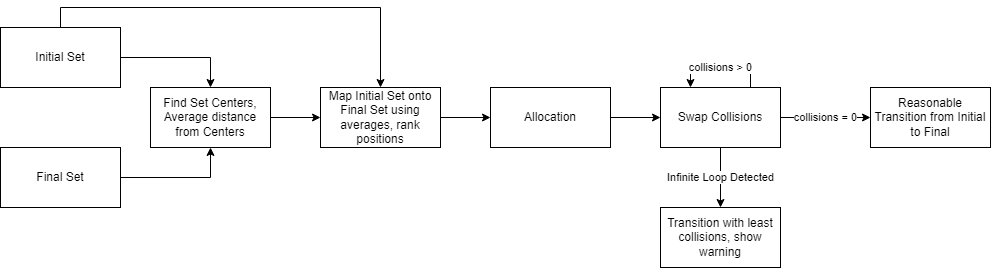

The diagram above was exported from draw.io. Its source (the exported page's mxGraphModel, read from the mxfile embedded in the PNG):
<mxGraphModel dx="2062" dy="1154" grid="1" gridSize="10" guides="1" tooltips="1" connect="1" arrows="1" fold="1" page="1" pageScale="1" pageWidth="850" pageHeight="1100" math="0" shadow="0">
  <root>
    <mxCell id="0" />
    <mxCell id="1" parent="0" />
    <mxCell id="_o36oWlIbGZdzZXzt_JU-4" style="edgeStyle=orthogonalEdgeStyle;rounded=0;orthogonalLoop=1;jettySize=auto;html=1;exitX=1;exitY=0.5;exitDx=0;exitDy=0;entryX=0.5;entryY=0;entryDx=0;entryDy=0;" edge="1" parent="1" source="_o36oWlIbGZdzZXzt_JU-1" target="_o36oWlIbGZdzZXzt_JU-3">
      <mxGeometry relative="1" as="geometry" />
    </mxCell>
    <mxCell id="_o36oWlIbGZdzZXzt_JU-8" style="edgeStyle=orthogonalEdgeStyle;rounded=0;orthogonalLoop=1;jettySize=auto;html=1;exitX=0.5;exitY=0;exitDx=0;exitDy=0;entryX=0.5;entryY=0;entryDx=0;entryDy=0;" edge="1" parent="1" source="_o36oWlIbGZdzZXzt_JU-1" target="_o36oWlIbGZdzZXzt_JU-7">
      <mxGeometry relative="1" as="geometry" />
    </mxCell>
    <mxCell id="_o36oWlIbGZdzZXzt_JU-1" value="Initial Set" style="rounded=0;whiteSpace=wrap;html=1;" vertex="1" parent="1">
      <mxGeometry x="60" y="310" width="120" height="60" as="geometry" />
    </mxCell>
    <mxCell id="_o36oWlIbGZdzZXzt_JU-6" style="edgeStyle=orthogonalEdgeStyle;rounded=0;orthogonalLoop=1;jettySize=auto;html=1;exitX=1;exitY=0.5;exitDx=0;exitDy=0;entryX=0.5;entryY=1;entryDx=0;entryDy=0;" edge="1" parent="1" source="_o36oWlIbGZdzZXzt_JU-2" target="_o36oWlIbGZdzZXzt_JU-3">
      <mxGeometry relative="1" as="geometry" />
    </mxCell>
    <mxCell id="_o36oWlIbGZdzZXzt_JU-2" value="Final Set" style="rounded=0;whiteSpace=wrap;html=1;" vertex="1" parent="1">
      <mxGeometry x="60" y="430" width="120" height="60" as="geometry" />
    </mxCell>
    <mxCell id="_o36oWlIbGZdzZXzt_JU-9" style="edgeStyle=orthogonalEdgeStyle;rounded=0;orthogonalLoop=1;jettySize=auto;html=1;exitX=1;exitY=0.5;exitDx=0;exitDy=0;entryX=0;entryY=0.5;entryDx=0;entryDy=0;" edge="1" parent="1" source="_o36oWlIbGZdzZXzt_JU-3" target="_o36oWlIbGZdzZXzt_JU-7">
      <mxGeometry relative="1" as="geometry" />
    </mxCell>
    <mxCell id="_o36oWlIbGZdzZXzt_JU-3" value="Find Set Centers, Average distance from Centers" style="rounded=0;whiteSpace=wrap;html=1;" vertex="1" parent="1">
      <mxGeometry x="210" y="370" width="120" height="60" as="geometry" />
    </mxCell>
    <mxCell id="_o36oWlIbGZdzZXzt_JU-11" style="edgeStyle=orthogonalEdgeStyle;rounded=0;orthogonalLoop=1;jettySize=auto;html=1;exitX=1;exitY=0.5;exitDx=0;exitDy=0;entryX=0;entryY=0.5;entryDx=0;entryDy=0;" edge="1" parent="1" source="_o36oWlIbGZdzZXzt_JU-7" target="_o36oWlIbGZdzZXzt_JU-10">
      <mxGeometry relative="1" as="geometry" />
    </mxCell>
    <mxCell id="_o36oWlIbGZdzZXzt_JU-7" value="Map Initial Set onto Final Set using averages, rank positions" style="rounded=0;whiteSpace=wrap;html=1;" vertex="1" parent="1">
      <mxGeometry x="380" y="370" width="120" height="60" as="geometry" />
    </mxCell>
    <mxCell id="_o36oWlIbGZdzZXzt_JU-13" style="edgeStyle=orthogonalEdgeStyle;rounded=0;orthogonalLoop=1;jettySize=auto;html=1;exitX=1;exitY=0.5;exitDx=0;exitDy=0;entryX=0;entryY=0.5;entryDx=0;entryDy=0;" edge="1" parent="1" source="_o36oWlIbGZdzZXzt_JU-10" target="_o36oWlIbGZdzZXzt_JU-12">
      <mxGeometry relative="1" as="geometry" />
    </mxCell>
    <mxCell id="_o36oWlIbGZdzZXzt_JU-10" value="Allocation" style="rounded=0;whiteSpace=wrap;html=1;" vertex="1" parent="1">
      <mxGeometry x="550" y="370" width="120" height="60" as="geometry" />
    </mxCell>
    <mxCell id="_o36oWlIbGZdzZXzt_JU-15" value="collisions = 0" style="edgeStyle=orthogonalEdgeStyle;rounded=0;orthogonalLoop=1;jettySize=auto;html=1;exitX=1;exitY=0.5;exitDx=0;exitDy=0;entryX=0;entryY=0.5;entryDx=0;entryDy=0;" edge="1" parent="1" source="_o36oWlIbGZdzZXzt_JU-12" target="_o36oWlIbGZdzZXzt_JU-14">
      <mxGeometry relative="1" as="geometry" />
    </mxCell>
    <mxCell id="_o36oWlIbGZdzZXzt_JU-18" value="Infinite Loop Detected" style="edgeStyle=orthogonalEdgeStyle;rounded=0;orthogonalLoop=1;jettySize=auto;html=1;exitX=0.5;exitY=1;exitDx=0;exitDy=0;entryX=0.5;entryY=0;entryDx=0;entryDy=0;" edge="1" parent="1" source="_o36oWlIbGZdzZXzt_JU-12" target="_o36oWlIbGZdzZXzt_JU-17">
      <mxGeometry relative="1" as="geometry" />
    </mxCell>
    <mxCell id="_o36oWlIbGZdzZXzt_JU-12" value="Swap Collisions" style="rounded=0;whiteSpace=wrap;html=1;" vertex="1" parent="1">
      <mxGeometry x="720" y="370" width="120" height="60" as="geometry" />
    </mxCell>
    <mxCell id="_o36oWlIbGZdzZXzt_JU-14" value="Reasonable Transition from Initial to Final" style="rounded=0;whiteSpace=wrap;html=1;" vertex="1" parent="1">
      <mxGeometry x="930" y="370" width="120" height="60" as="geometry" />
    </mxCell>
    <mxCell id="_o36oWlIbGZdzZXzt_JU-16" value="collisions &amp;gt; 0" style="edgeStyle=orthogonalEdgeStyle;rounded=0;orthogonalLoop=1;jettySize=auto;html=1;exitX=0.75;exitY=0;exitDx=0;exitDy=0;entryX=0.25;entryY=0;entryDx=0;entryDy=0;" edge="1" parent="1" source="_o36oWlIbGZdzZXzt_JU-12" target="_o36oWlIbGZdzZXzt_JU-12">
      <mxGeometry relative="1" as="geometry">
        <Array as="points">
          <mxPoint x="810" y="350" />
          <mxPoint x="750" y="350" />
        </Array>
      </mxGeometry>
    </mxCell>
    <mxCell id="_o36oWlIbGZdzZXzt_JU-17" value="Transition with least collisions, show warning" style="rounded=0;whiteSpace=wrap;html=1;" vertex="1" parent="1">
      <mxGeometry x="720" y="490" width="120" height="60" as="geometry" />
    </mxCell>
  </root>
</mxGraphModel>